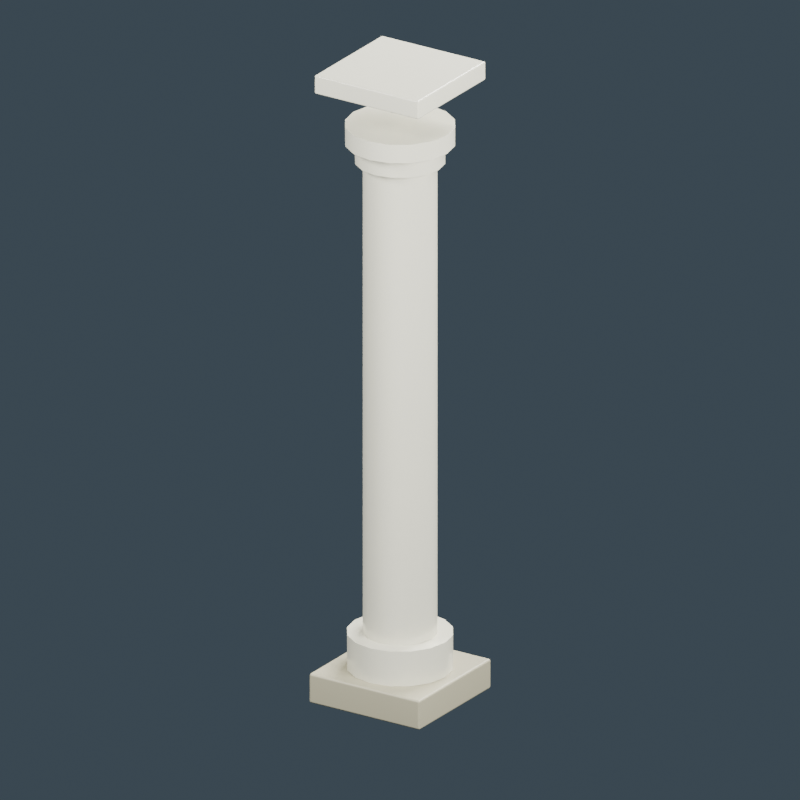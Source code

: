 # Source: source-edit.blend  (saved by Blender 4.0.36; exported with 4.5.12 LTS)
import bpy
from mathutils import Matrix  # noqa: F401  (used for matrix-valued properties, if any)

bpy.ops.wm.read_factory_settings(use_empty=True)
scene = bpy.context.scene
scene.name = 'Scene'

# ---- materials (node trees are filled in below, after node groups)
mat_sandstone_base = bpy.data.materials.new('Sandstone base')
mat_sandstone_base.diffuse_color = (0.4064, 0.3801, 0.2633, 1.0)
mat_white_lime_plaster = bpy.data.materials.new('White lime plaster')
mat_white_lime_plaster.diffuse_color = (0.7106, 0.6921, 0.5542, 1.0)

# ---- material node trees
mat_sandstone_base.use_nodes = True; mat_sandstone_base.node_tree.nodes.clear()
_N = mat_sandstone_base.node_tree.nodes; _L = mat_sandstone_base.node_tree.links
n0 = _N.new('ShaderNodeBsdfPrincipled'); n0.name = 'Principled BSDF'; n0.location = (10, 300)
n0.inputs[0].default_value = (0.4064, 0.3801, 0.2633, 1.0)
n0.inputs[2].default_value = 0.45
n0.inputs[3].default_value = 1.45
n1 = _N.new('ShaderNodeOutputMaterial'); n1.name = 'Material Output'; n1.location = (300, 300)
_L.new(n0.outputs[0], n1.inputs[0])
n1.is_active_output = True
mat_white_lime_plaster.use_nodes = True; mat_white_lime_plaster.node_tree.nodes.clear()
_N = mat_white_lime_plaster.node_tree.nodes; _L = mat_white_lime_plaster.node_tree.links
n0 = _N.new('ShaderNodeBsdfPrincipled'); n0.name = 'Principled BSDF'; n0.location = (10, 300)
n0.inputs[0].default_value = (0.7106, 0.6921, 0.5542, 1.0)
n0.inputs[2].default_value = 0.17
n0.inputs[3].default_value = 1.45
n1 = _N.new('ShaderNodeOutputMaterial'); n1.name = 'Material Output'; n1.location = (300, 300)
_L.new(n0.outputs[0], n1.inputs[0])
n1.is_active_output = True

# ---- world
world_slate_studio = bpy.data.worlds.new('Slate studio'); scene.world = world_slate_studio
world_slate_studio.use_nodes = True; world_slate_studio.node_tree.nodes.clear()
_N = world_slate_studio.node_tree.nodes; _L = world_slate_studio.node_tree.links
n0 = _N.new('ShaderNodeBackground'); n0.name = 'Background'; n0.location = (10, 300)
n0.inputs[0].default_value = (0.1, 0.14, 0.18, 1.0)
n0.inputs[1].default_value = 0.5
n1 = _N.new('ShaderNodeOutputWorld'); n1.name = 'World Output'; n1.location = (300, 300)
_L.new(n0.outputs[0], n1.inputs[0])
n1.is_active_output = True
world_slate_studio.use_sun_shadow = False
world_slate_studio.sun_shadow_jitter_overblur = 0.0

# ---- cameras
cam_camera = bpy.data.cameras.new('Camera')
cam_camera.type = 'ORTHO'
cam_camera.ortho_scale = 4.0

# ---- lights
light_area = bpy.data.lights.new('Area', 'AREA')
light_area.transmission_factor = 0.0
light_area.energy = 1300.0
light_area.shadow_maximum_resolution = 0.006
light_area.use_absolute_resolution = True
light_area.size = 4.0
light_area.size_y = 1.0
light_area_001 = bpy.data.lights.new('Area.001', 'AREA')
light_area_001.transmission_factor = 0.0
light_area_001.energy = 900.0
light_area_001.shadow_maximum_resolution = 0.006
light_area_001.use_absolute_resolution = True
light_area_001.size = 4.0
light_area_001.size_y = 1.0
light_area_002 = bpy.data.lights.new('Area.002', 'AREA')
light_area_002.transmission_factor = 0.0
light_area_002.energy = 1500.0
light_area_002.shadow_maximum_resolution = 0.006
light_area_002.use_absolute_resolution = True
light_area_002.size = 4.0
light_area_002.size_y = 1.0

# ---- meshes
me_cube = bpy.data.meshes.new('Cube')
me_cube.from_pydata([(-0.33, -0.33, -0.08), (-0.33, -0.33, 0.08), (-0.33, 0.33, -0.08), (-0.33, 0.33, 0.08), (0.33, -0.33, -0.08), (0.33, -0.33, 0.08), (0.33, 0.33, -0.08), (0.33, 0.33, 0.08)], [], [(0, 1, 3, 2), (2, 3, 7, 6), (6, 7, 5, 4), (4, 5, 1, 0), (2, 6, 4, 0), (7, 3, 1, 5)])
_uv = me_cube.uv_layers.new(name='UVMap')
_uv.uv.foreach_set('vector', [0.375, 0.0, 0.625, 0.0, 0.625, 0.25, 0.375, 0.25, 0.375, 0.25, 0.625, 0.25, 0.625, 0.5, 0.375, 0.5, 0.375, 0.5, 0.625, 0.5, 0.625, 0.75, 0.375, 0.75, 0.375, 0.75, 0.625, 0.75, 0.625, 1.0, 0.375, 1.0, 0.125, 0.5, 0.375, 0.5, 0.375, 0.75, 0.125, 0.75, 0.625, 0.5, 0.875, 0.5, 0.875, 0.75, 0.625, 0.75])
me_cube.materials.append(mat_sandstone_base)
me_cube.update()
me_cylinder = bpy.data.meshes.new('Cylinder')
me_cylinder.from_pydata([(0.0, 0.27, -0.095), (0.0, 0.27, 0.095), (0.1033, 0.2494, -0.095), (0.1033, 0.2494, 0.095), (0.1909, 0.1909, -0.095), (0.1909, 0.1909, 0.095), (0.2494, 0.1033, -0.095), (0.2494, 0.1033, 0.095), (0.27, 0.0, -0.095), (0.27, 0.0, 0.095), (0.2494, -0.1033, -0.095), (0.2494, -0.1033, 0.095), (0.1909, -0.1909, -0.095), (0.1909, -0.1909, 0.095), (0.1033, -0.2494, -0.095), (0.1033, -0.2494, 0.095), (0.0, -0.27, -0.095), (0.0, -0.27, 0.095), (-0.1033, -0.2494, -0.095), (-0.1033, -0.2494, 0.095), (-0.1909, -0.1909, -0.095), (-0.1909, -0.1909, 0.095), (-0.2494, -0.1033, -0.095), (-0.2494, -0.1033, 0.095), (-0.27, 0.0, -0.095), (-0.27, 0.0, 0.095), (-0.2494, 0.1033, -0.095), (-0.2494, 0.1033, 0.095), (-0.1909, 0.1909, -0.095), (-0.1909, 0.1909, 0.095), (-0.1033, 0.2494, -0.095), (-0.1033, 0.2494, 0.095)], [], [(0, 1, 3, 2), (2, 3, 5, 4), (4, 5, 7, 6), (6, 7, 9, 8), (8, 9, 11, 10), (10, 11, 13, 12), (12, 13, 15, 14), (14, 15, 17, 16), (16, 17, 19, 18), (18, 19, 21, 20), (20, 21, 23, 22), (22, 23, 25, 24), (24, 25, 27, 26), (26, 27, 29, 28), (3, 1, 31, 29, 27, 25, 23, 21, 19, 17, 15, 13, 11, 9, 7, 5), (28, 29, 31, 30), (30, 31, 1, 0), (0, 2, 4, 6, 8, 10, 12, 14, 16, 18, 20, 22, 24, 26, 28, 30)])
_uv = me_cylinder.uv_layers.new(name='UVMap')
_uv.uv.foreach_set('vector', [1.0, 0.5, 1.0, 1.0, 0.9375, 1.0, 0.9375, 0.5, 0.9375, 0.5, 0.9375, 1.0, 0.875, 1.0, 0.875, 0.5, 0.875, 0.5, 0.875, 1.0, 0.8125, 1.0, 0.8125, 0.5, 0.8125, 0.5, 0.8125, 1.0, 0.75, 1.0, 0.75, 0.5, 0.75, 0.5, 0.75, 1.0, 0.6875, 1.0, 0.6875, 0.5, 0.6875, 0.5, 0.6875, 1.0, 0.625, 1.0, 0.625, 0.5, 0.625, 0.5, 0.625, 1.0, 0.5625, 1.0, 0.5625, 0.5, 0.5625, 0.5, 0.5625, 1.0, 0.5, 1.0, 0.5, 0.5, 0.5, 0.5, 0.5, 1.0, 0.4375, 1.0, 0.4375, 0.5, 0.4375, 0.5, 0.4375, 1.0, 0.375, 1.0, 0.375, 0.5, 0.375, 0.5, 0.375, 1.0, 0.3125, 1.0, 0.3125, 0.5, 0.3125, 0.5, 0.3125, 1.0, 0.25, 1.0, 0.25, 0.5, 0.25, 0.5, 0.25, 1.0, 0.1875, 1.0, 0.1875, 0.5, 0.1875, 0.5, 0.1875, 1.0, 0.125, 1.0, 0.125, 0.5, 0.3418, 0.4717, 0.25, 0.49, 0.1582, 0.4717, 0.08029, 0.4197, 0.02827, 0.3418, 0.01, 0.25, 0.02827, 0.1582, 0.08029, 0.08029, 0.1582, 0.02827, 0.25, 0.01, 0.3418, 0.02827, 0.4197, 0.08029, 0.4717, 0.1582, 0.49, 0.25, 0.4717, 0.3418, 0.4197, 0.4197, 0.125, 0.5, 0.125, 1.0, 0.0625, 1.0, 0.0625, 0.5, 0.0625, 0.5, 0.0625, 1.0, 0.0, 1.0, 0.0, 0.5, 0.75, 0.49, 0.8418, 0.4717, 0.9197, 0.4197, 0.9717, 0.3418, 0.99, 0.25, 0.9717, 0.1582, 0.9197, 0.08029, 0.8418, 0.02827, 0.75, 0.01, 0.6582, 0.02827, 0.5803, 0.08029, 0.5283, 0.1582, 0.51, 0.25, 0.5283, 0.3418, 0.5803, 0.4197, 0.6582, 0.4717])
me_cylinder.materials.append(mat_white_lime_plaster)
me_cylinder.update()
me_cylinder_001 = bpy.data.meshes.new('Cylinder.001')
me_cylinder_001.from_pydata([(0.0, 0.19, -1.28), (0.0, 0.19, 1.28), (0.07271, 0.1755, -1.28), (0.07271, 0.1755, 1.28), (0.1344, 0.1344, -1.28), (0.1344, 0.1344, 1.28), (0.1755, 0.07271, -1.28), (0.1755, 0.07271, 1.28), (0.19, 0.0, -1.28), (0.19, 0.0, 1.28), (0.1755, -0.07271, -1.28), (0.1755, -0.07271, 1.28), (0.1344, -0.1344, -1.28), (0.1344, -0.1344, 1.28), (0.07271, -0.1755, -1.28), (0.07271, -0.1755, 1.28), (0.0, -0.19, -1.28), (0.0, -0.19, 1.28), (-0.07271, -0.1755, -1.28), (-0.07271, -0.1755, 1.28), (-0.1344, -0.1344, -1.28), (-0.1344, -0.1344, 1.28), (-0.1755, -0.07271, -1.28), (-0.1755, -0.07271, 1.28), (-0.19, 0.0, -1.28), (-0.19, 0.0, 1.28), (-0.1755, 0.07271, -1.28), (-0.1755, 0.07271, 1.28), (-0.1344, 0.1344, -1.28), (-0.1344, 0.1344, 1.28), (-0.07271, 0.1755, -1.28), (-0.07271, 0.1755, 1.28)], [], [(0, 1, 3, 2), (2, 3, 5, 4), (4, 5, 7, 6), (6, 7, 9, 8), (8, 9, 11, 10), (10, 11, 13, 12), (12, 13, 15, 14), (14, 15, 17, 16), (16, 17, 19, 18), (18, 19, 21, 20), (20, 21, 23, 22), (22, 23, 25, 24), (24, 25, 27, 26), (26, 27, 29, 28), (3, 1, 31, 29, 27, 25, 23, 21, 19, 17, 15, 13, 11, 9, 7, 5), (28, 29, 31, 30), (30, 31, 1, 0), (0, 2, 4, 6, 8, 10, 12, 14, 16, 18, 20, 22, 24, 26, 28, 30)])
_uv = me_cylinder_001.uv_layers.new(name='UVMap')
_uv.uv.foreach_set('vector', [1.0, 0.5, 1.0, 1.0, 0.9375, 1.0, 0.9375, 0.5, 0.9375, 0.5, 0.9375, 1.0, 0.875, 1.0, 0.875, 0.5, 0.875, 0.5, 0.875, 1.0, 0.8125, 1.0, 0.8125, 0.5, 0.8125, 0.5, 0.8125, 1.0, 0.75, 1.0, 0.75, 0.5, 0.75, 0.5, 0.75, 1.0, 0.6875, 1.0, 0.6875, 0.5, 0.6875, 0.5, 0.6875, 1.0, 0.625, 1.0, 0.625, 0.5, 0.625, 0.5, 0.625, 1.0, 0.5625, 1.0, 0.5625, 0.5, 0.5625, 0.5, 0.5625, 1.0, 0.5, 1.0, 0.5, 0.5, 0.5, 0.5, 0.5, 1.0, 0.4375, 1.0, 0.4375, 0.5, 0.4375, 0.5, 0.4375, 1.0, 0.375, 1.0, 0.375, 0.5, 0.375, 0.5, 0.375, 1.0, 0.3125, 1.0, 0.3125, 0.5, 0.3125, 0.5, 0.3125, 1.0, 0.25, 1.0, 0.25, 0.5, 0.25, 0.5, 0.25, 1.0, 0.1875, 1.0, 0.1875, 0.5, 0.1875, 0.5, 0.1875, 1.0, 0.125, 1.0, 0.125, 0.5, 0.3418, 0.4717, 0.25, 0.49, 0.1582, 0.4717, 0.08029, 0.4197, 0.02827, 0.3418, 0.01, 0.25, 0.02827, 0.1582, 0.08029, 0.08029, 0.1582, 0.02827, 0.25, 0.01, 0.3418, 0.02827, 0.4197, 0.08029, 0.4717, 0.1582, 0.49, 0.25, 0.4717, 0.3418, 0.4197, 0.4197, 0.125, 0.5, 0.125, 1.0, 0.0625, 1.0, 0.0625, 0.5, 0.0625, 0.5, 0.0625, 1.0, 0.0, 1.0, 0.0, 0.5, 0.75, 0.49, 0.8418, 0.4717, 0.9197, 0.4197, 0.9717, 0.3418, 0.99, 0.25, 0.9717, 0.1582, 0.9197, 0.08029, 0.8418, 0.02827, 0.75, 0.01, 0.6582, 0.02827, 0.5803, 0.08029, 0.5283, 0.1582, 0.51, 0.25, 0.5283, 0.3418, 0.5803, 0.4197, 0.6582, 0.4717])
me_cylinder_001.materials.append(mat_white_lime_plaster)
me_cylinder_001.update()
me_cylinder_002 = bpy.data.meshes.new('Cylinder.002')
me_cylinder_002.from_pydata([(0.0, 0.23, -0.05), (0.0, 0.23, 0.05), (0.08802, 0.2125, -0.05), (0.08802, 0.2125, 0.05), (0.1626, 0.1626, -0.05), (0.1626, 0.1626, 0.05), (0.2125, 0.08802, -0.05), (0.2125, 0.08802, 0.05), (0.23, 0.0, -0.05), (0.23, 0.0, 0.05), (0.2125, -0.08802, -0.05), (0.2125, -0.08802, 0.05), (0.1626, -0.1626, -0.05), (0.1626, -0.1626, 0.05), (0.08802, -0.2125, -0.05), (0.08802, -0.2125, 0.05), (0.0, -0.23, -0.05), (0.0, -0.23, 0.05), (-0.08802, -0.2125, -0.05), (-0.08802, -0.2125, 0.05), (-0.1626, -0.1626, -0.05), (-0.1626, -0.1626, 0.05), (-0.2125, -0.08802, -0.05), (-0.2125, -0.08802, 0.05), (-0.23, 0.0, -0.05), (-0.23, 0.0, 0.05), (-0.2125, 0.08802, -0.05), (-0.2125, 0.08802, 0.05), (-0.1626, 0.1626, -0.05), (-0.1626, 0.1626, 0.05), (-0.08802, 0.2125, -0.05), (-0.08802, 0.2125, 0.05)], [], [(0, 1, 3, 2), (2, 3, 5, 4), (4, 5, 7, 6), (6, 7, 9, 8), (8, 9, 11, 10), (10, 11, 13, 12), (12, 13, 15, 14), (14, 15, 17, 16), (16, 17, 19, 18), (18, 19, 21, 20), (20, 21, 23, 22), (22, 23, 25, 24), (24, 25, 27, 26), (26, 27, 29, 28), (3, 1, 31, 29, 27, 25, 23, 21, 19, 17, 15, 13, 11, 9, 7, 5), (28, 29, 31, 30), (30, 31, 1, 0), (0, 2, 4, 6, 8, 10, 12, 14, 16, 18, 20, 22, 24, 26, 28, 30)])
_uv = me_cylinder_002.uv_layers.new(name='UVMap')
_uv.uv.foreach_set('vector', [1.0, 0.5, 1.0, 1.0, 0.9375, 1.0, 0.9375, 0.5, 0.9375, 0.5, 0.9375, 1.0, 0.875, 1.0, 0.875, 0.5, 0.875, 0.5, 0.875, 1.0, 0.8125, 1.0, 0.8125, 0.5, 0.8125, 0.5, 0.8125, 1.0, 0.75, 1.0, 0.75, 0.5, 0.75, 0.5, 0.75, 1.0, 0.6875, 1.0, 0.6875, 0.5, 0.6875, 0.5, 0.6875, 1.0, 0.625, 1.0, 0.625, 0.5, 0.625, 0.5, 0.625, 1.0, 0.5625, 1.0, 0.5625, 0.5, 0.5625, 0.5, 0.5625, 1.0, 0.5, 1.0, 0.5, 0.5, 0.5, 0.5, 0.5, 1.0, 0.4375, 1.0, 0.4375, 0.5, 0.4375, 0.5, 0.4375, 1.0, 0.375, 1.0, 0.375, 0.5, 0.375, 0.5, 0.375, 1.0, 0.3125, 1.0, 0.3125, 0.5, 0.3125, 0.5, 0.3125, 1.0, 0.25, 1.0, 0.25, 0.5, 0.25, 0.5, 0.25, 1.0, 0.1875, 1.0, 0.1875, 0.5, 0.1875, 0.5, 0.1875, 1.0, 0.125, 1.0, 0.125, 0.5, 0.3418, 0.4717, 0.25, 0.49, 0.1582, 0.4717, 0.08029, 0.4197, 0.02827, 0.3418, 0.01, 0.25, 0.02827, 0.1582, 0.08029, 0.08029, 0.1582, 0.02827, 0.25, 0.01, 0.3418, 0.02827, 0.4197, 0.08029, 0.4717, 0.1582, 0.49, 0.25, 0.4717, 0.3418, 0.4197, 0.4197, 0.125, 0.5, 0.125, 1.0, 0.0625, 1.0, 0.0625, 0.5, 0.0625, 0.5, 0.0625, 1.0, 0.0, 1.0, 0.0, 0.5, 0.75, 0.49, 0.8418, 0.4717, 0.9197, 0.4197, 0.9717, 0.3418, 0.99, 0.25, 0.9717, 0.1582, 0.9197, 0.08029, 0.8418, 0.02827, 0.75, 0.01, 0.6582, 0.02827, 0.5803, 0.08029, 0.5283, 0.1582, 0.51, 0.25, 0.5283, 0.3418, 0.5803, 0.4197, 0.6582, 0.4717])
me_cylinder_002.materials.append(mat_white_lime_plaster)
me_cylinder_002.update()
me_cylinder_003 = bpy.data.meshes.new('Cylinder.003')
me_cylinder_003.from_pydata([(0.0, 0.28, -0.05), (0.0, 0.28, 0.05), (0.1072, 0.2587, -0.05), (0.1072, 0.2587, 0.05), (0.198, 0.198, -0.05), (0.198, 0.198, 0.05), (0.2587, 0.1072, -0.05), (0.2587, 0.1072, 0.05), (0.28, 0.0, -0.05), (0.28, 0.0, 0.05), (0.2587, -0.1072, -0.05), (0.2587, -0.1072, 0.05), (0.198, -0.198, -0.05), (0.198, -0.198, 0.05), (0.1072, -0.2587, -0.05), (0.1072, -0.2587, 0.05), (0.0, -0.28, -0.05), (0.0, -0.28, 0.05), (-0.1072, -0.2587, -0.05), (-0.1072, -0.2587, 0.05), (-0.198, -0.198, -0.05), (-0.198, -0.198, 0.05), (-0.2587, -0.1072, -0.05), (-0.2587, -0.1072, 0.05), (-0.28, 0.0, -0.05), (-0.28, 0.0, 0.05), (-0.2587, 0.1072, -0.05), (-0.2587, 0.1072, 0.05), (-0.198, 0.198, -0.05), (-0.198, 0.198, 0.05), (-0.1072, 0.2587, -0.05), (-0.1072, 0.2587, 0.05)], [], [(0, 1, 3, 2), (2, 3, 5, 4), (4, 5, 7, 6), (6, 7, 9, 8), (8, 9, 11, 10), (10, 11, 13, 12), (12, 13, 15, 14), (14, 15, 17, 16), (16, 17, 19, 18), (18, 19, 21, 20), (20, 21, 23, 22), (22, 23, 25, 24), (24, 25, 27, 26), (26, 27, 29, 28), (3, 1, 31, 29, 27, 25, 23, 21, 19, 17, 15, 13, 11, 9, 7, 5), (28, 29, 31, 30), (30, 31, 1, 0), (0, 2, 4, 6, 8, 10, 12, 14, 16, 18, 20, 22, 24, 26, 28, 30)])
_uv = me_cylinder_003.uv_layers.new(name='UVMap')
_uv.uv.foreach_set('vector', [1.0, 0.5, 1.0, 1.0, 0.9375, 1.0, 0.9375, 0.5, 0.9375, 0.5, 0.9375, 1.0, 0.875, 1.0, 0.875, 0.5, 0.875, 0.5, 0.875, 1.0, 0.8125, 1.0, 0.8125, 0.5, 0.8125, 0.5, 0.8125, 1.0, 0.75, 1.0, 0.75, 0.5, 0.75, 0.5, 0.75, 1.0, 0.6875, 1.0, 0.6875, 0.5, 0.6875, 0.5, 0.6875, 1.0, 0.625, 1.0, 0.625, 0.5, 0.625, 0.5, 0.625, 1.0, 0.5625, 1.0, 0.5625, 0.5, 0.5625, 0.5, 0.5625, 1.0, 0.5, 1.0, 0.5, 0.5, 0.5, 0.5, 0.5, 1.0, 0.4375, 1.0, 0.4375, 0.5, 0.4375, 0.5, 0.4375, 1.0, 0.375, 1.0, 0.375, 0.5, 0.375, 0.5, 0.375, 1.0, 0.3125, 1.0, 0.3125, 0.5, 0.3125, 0.5, 0.3125, 1.0, 0.25, 1.0, 0.25, 0.5, 0.25, 0.5, 0.25, 1.0, 0.1875, 1.0, 0.1875, 0.5, 0.1875, 0.5, 0.1875, 1.0, 0.125, 1.0, 0.125, 0.5, 0.3418, 0.4717, 0.25, 0.49, 0.1582, 0.4717, 0.08029, 0.4197, 0.02827, 0.3418, 0.01, 0.25, 0.02827, 0.1582, 0.08029, 0.08029, 0.1582, 0.02827, 0.25, 0.01, 0.3418, 0.02827, 0.4197, 0.08029, 0.4717, 0.1582, 0.49, 0.25, 0.4717, 0.3418, 0.4197, 0.4197, 0.125, 0.5, 0.125, 1.0, 0.0625, 1.0, 0.0625, 0.5, 0.0625, 0.5, 0.0625, 1.0, 0.0, 1.0, 0.0, 0.5, 0.75, 0.49, 0.8418, 0.4717, 0.9197, 0.4197, 0.9717, 0.3418, 0.99, 0.25, 0.9717, 0.1582, 0.9197, 0.08029, 0.8418, 0.02827, 0.75, 0.01, 0.6582, 0.02827, 0.5803, 0.08029, 0.5283, 0.1582, 0.51, 0.25, 0.5283, 0.3418, 0.5803, 0.4197, 0.6582, 0.4717])
me_cylinder_003.materials.append(mat_white_lime_plaster)
me_cylinder_003.update()
me_cube_001 = bpy.data.meshes.new('Cube.001')
me_cube_001.from_pydata([(-0.31, -0.31, -0.05), (-0.31, -0.31, 0.05), (-0.31, 0.31, -0.05), (-0.31, 0.31, 0.05), (0.31, -0.31, -0.05), (0.31, -0.31, 0.05), (0.31, 0.31, -0.05), (0.31, 0.31, 0.05)], [], [(0, 1, 3, 2), (2, 3, 7, 6), (6, 7, 5, 4), (4, 5, 1, 0), (2, 6, 4, 0), (7, 3, 1, 5)])
_uv = me_cube_001.uv_layers.new(name='UVMap')
_uv.uv.foreach_set('vector', [0.375, 0.0, 0.625, 0.0, 0.625, 0.25, 0.375, 0.25, 0.375, 0.25, 0.625, 0.25, 0.625, 0.5, 0.375, 0.5, 0.375, 0.5, 0.625, 0.5, 0.625, 0.75, 0.375, 0.75, 0.375, 0.75, 0.625, 0.75, 0.625, 1.0, 0.375, 1.0, 0.125, 0.5, 0.375, 0.5, 0.375, 0.75, 0.125, 0.75, 0.625, 0.5, 0.875, 0.5, 0.875, 0.75, 0.625, 0.75])
me_cube_001.materials.append(mat_white_lime_plaster)
me_cube_001.update()

# ---- objects
ob_asset_colonialverandacolumn = bpy.data.objects.new('ASSET_ColonialVerandaColumn', None)
ob_column_foot = bpy.data.objects.new('COLUMN_Foot', me_cube)
ob_column_base = bpy.data.objects.new('COLUMN_Base', me_cylinder)
ob_column_roundshaft = bpy.data.objects.new('COLUMN_RoundShaft', me_cylinder_001)
ob_column_capitalring_001 = bpy.data.objects.new('COLUMN_CapitalRing.001', me_cylinder_002)
ob_column_capitalring = bpy.data.objects.new('COLUMN_CapitalRing', me_cylinder_003)
ob_column_topabacus = bpy.data.objects.new('COLUMN_TopAbacus', me_cube_001)
ob_studio_key = bpy.data.objects.new('STUDIO_Key', light_area)
ob_studio_fill = bpy.data.objects.new('STUDIO_Fill', light_area_001)
ob_studio_rim = bpy.data.objects.new('STUDIO_Rim', light_area_002)
ob_studio_camera = bpy.data.objects.new('STUDIO_Camera', cam_camera)

# ---- transforms, parenting, visibility, modifiers, constraints
ob_asset_colonialverandacolumn.location = (0.0, 0.0, 0.0)
ob_column_foot.parent = ob_asset_colonialverandacolumn
ob_column_foot.location = (0.0, 0.0, 0.08)
_m = ob_column_foot.modifiers.new('Manufactured edge', 'BEVEL')
_m.width = 0.012
_m.width_pct = 0.012
_m.segments = 2
_m = ob_column_foot.modifiers.new('Corner normals', 'WEIGHTED_NORMAL')
ob_column_base.parent = ob_asset_colonialverandacolumn
ob_column_base.location = (0.0, 0.0, 0.255)
ob_column_base.rotation_euler = (0.0, -0.0, -3.142)
_m = ob_column_base.modifiers.new('Manufactured edge', 'BEVEL')
_m.width = 0.001
_m.width_pct = 0.001
_m.segments = 2
_m = ob_column_base.modifiers.new('Corner normals', 'WEIGHTED_NORMAL')
ob_column_roundshaft.parent = ob_asset_colonialverandacolumn
ob_column_roundshaft.location = (0.0, 0.0, 1.63)
ob_column_roundshaft.rotation_euler = (0.0, -0.0, -3.142)
_m = ob_column_roundshaft.modifiers.new('Manufactured edge', 'BEVEL')
_m.width = 0.001
_m.width_pct = 0.001
_m.segments = 2
_m = ob_column_roundshaft.modifiers.new('Corner normals', 'WEIGHTED_NORMAL')
ob_column_capitalring_001.parent = ob_asset_colonialverandacolumn
ob_column_capitalring_001.location = (0.0, 0.0, 2.95)
ob_column_capitalring_001.rotation_euler = (0.0, -0.0, -3.142)
_m = ob_column_capitalring_001.modifiers.new('Manufactured edge', 'BEVEL')
_m.width = 0.001
_m.width_pct = 0.001
_m.segments = 2
_m = ob_column_capitalring_001.modifiers.new('Corner normals', 'WEIGHTED_NORMAL')
ob_column_capitalring.parent = ob_asset_colonialverandacolumn
ob_column_capitalring.location = (0.0, 0.0, 3.05)
ob_column_capitalring.rotation_euler = (0.0, -0.0, -3.142)
_m = ob_column_capitalring.modifiers.new('Manufactured edge', 'BEVEL')
_m.width = 0.001
_m.width_pct = 0.001
_m.segments = 2
_m = ob_column_capitalring.modifiers.new('Corner normals', 'WEIGHTED_NORMAL')
ob_column_topabacus.parent = ob_asset_colonialverandacolumn
ob_column_topabacus.location = (0.0, 0.0, 3.35)
_m = ob_column_topabacus.modifiers.new('Manufactured edge', 'BEVEL')
_m.width = 0.008
_m.width_pct = 0.008
_m.segments = 2
_m = ob_column_topabacus.modifiers.new('Corner normals', 'WEIGHTED_NORMAL')
ob_studio_key.location = (-4.0, -6.0, 7.0)
ob_studio_key.rotation_euler = (0.928, 6.874e-08, -0.588)
ob_studio_fill.location = (5.0, -2.0, 4.0)
ob_studio_fill.rotation_euler = (1.152, 1.275e-08, 1.19)
ob_studio_rim.location = (0.0, 5.0, 6.0)
ob_studio_rim.rotation_euler = (0.8491, 6.563e-08, 3.142)
ob_studio_camera.location = (5.2, -8.0, 5.6)
ob_studio_camera.rotation_euler = (1.174, -4.386e-08, 0.5764)

# ---- collection membership
scene.collection.objects.link(ob_asset_colonialverandacolumn)
scene.collection.objects.link(ob_column_foot)
scene.collection.objects.link(ob_column_base)
scene.collection.objects.link(ob_column_roundshaft)
scene.collection.objects.link(ob_column_capitalring_001)
scene.collection.objects.link(ob_column_capitalring)
scene.collection.objects.link(ob_column_topabacus)
scene.collection.objects.link(ob_studio_key)
scene.collection.objects.link(ob_studio_fill)
scene.collection.objects.link(ob_studio_rim)
scene.collection.objects.link(ob_studio_camera)

# ---- scene / render settings (as saved in the file)
scene.camera = ob_studio_camera
scene.frame_start = 1; scene.frame_end = 250; scene.frame_set(1)
scene.render.engine = 'CYCLES'
scene.render.resolution_x = 640
scene.render.resolution_y = 640
scene.cycles.use_denoising = False
scene.cycles.samples = 32
scene.cycles.sampling_pattern = 'TABULATED_SOBOL'
bpy.context.view_layer.update()
